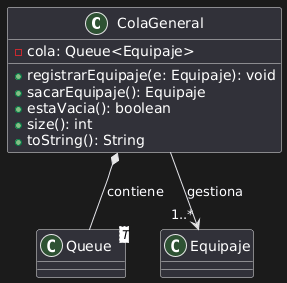

The diagram above was rendered by PlantUML. Its source (embedded in the PNG):
@startuml
class ColaGeneral {
  - cola: Queue<Equipaje>

  + registrarEquipaje(e: Equipaje): void
  + sacarEquipaje(): Equipaje
  + estaVacia(): boolean
  + size(): int
  + toString(): String
}

class Queue<T>
class Equipaje

' Relaciones
ColaGeneral *-- Queue : contiene
ColaGeneral --> "1..*" Equipaje : gestiona
@enduml